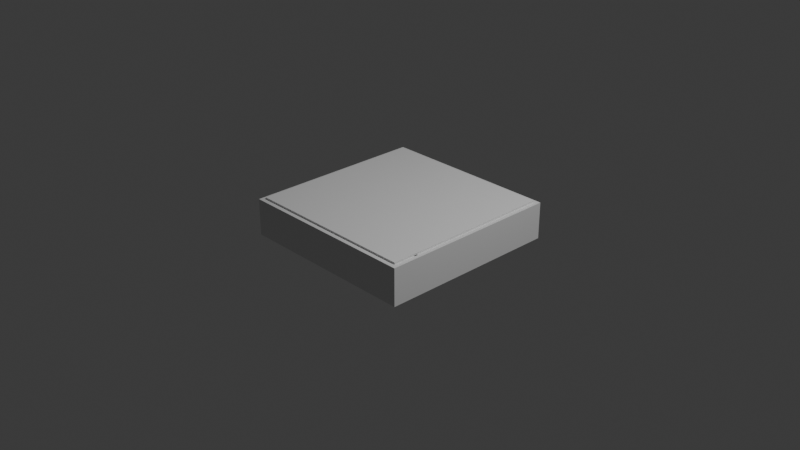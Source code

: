 # Source: maze.blend  (saved by Blender 4.4.32; exported with 4.5.12 LTS)
import bpy
from mathutils import Matrix  # noqa: F401  (used for matrix-valued properties, if any)

bpy.ops.wm.read_factory_settings(use_empty=True)
scene = bpy.context.scene
scene.name = 'Scene'

# ---- collections
col_collection = bpy.data.collections.new('Collection'); scene.collection.children.link(col_collection)

# ---- materials (node trees are filled in below, after node groups)
mat_material = bpy.data.materials.new('Material')
mat_material.alpha_threshold = 0.0
mat_material.roughness = 0.5
mat_material.line_color = (0.0, 0.0, 0.0, 1.0)

# ---- material node trees
mat_material.use_nodes = True; mat_material.node_tree.nodes.clear()
_N = mat_material.node_tree.nodes; _L = mat_material.node_tree.links
n0 = _N.new('ShaderNodeOutputMaterial'); n0.name = 'Material Output'; n0.location = (300, 300)
n1 = _N.new('ShaderNodeBsdfPrincipled'); n1.name = 'Principled BSDF'; n1.location = (10, 300)
n1.inputs[3].default_value = 1.45
_L.new(n1.outputs[0], n0.inputs[0])
n0.is_active_output = True

# ---- world
world_world = bpy.data.worlds.new('World'); scene.world = world_world
world_world.use_nodes = True; world_world.node_tree.nodes.clear()
_N = world_world.node_tree.nodes; _L = world_world.node_tree.links
n0 = _N.new('ShaderNodeOutputWorld'); n0.name = 'World Output'; n0.location = (300, 300)
n1 = _N.new('ShaderNodeBackground'); n1.name = 'Background'; n1.location = (10, 300)
n1.inputs[0].default_value = (0.05088, 0.05088, 0.05088, 1.0)
_L.new(n1.outputs[0], n0.inputs[0])
n0.is_active_output = True
world_world.color = (0.05088, 0.05088, 0.05088)
world_world.sun_shadow_jitter_overblur = 0.0

# ---- cameras
cam_camera = bpy.data.cameras.new('Camera')
cam_camera.clip_end = 100.0
cam_camera.ortho_scale = 7.314

# ---- lights
light_light = bpy.data.lights.new('Light', 'POINT')
light_light.energy = 1000.0
light_light.shadow_soft_size = 0.1

# ---- meshes
me_cube = bpy.data.meshes.new('Cube')
me_cube.from_pydata([(1.0, 1.0, 1.0), (1.0, 1.0, -1.0), (1.0, -1.0, 1.0), (1.0, -1.0, -1.0), (-1.0, 1.0, 1.0), (-1.0, 1.0, -1.0), (-1.0, -1.0, 1.0), (-1.0, -1.0, -1.0)], [], [(0, 4, 6, 2), (3, 2, 6, 7), (7, 6, 4, 5), (5, 1, 3, 7), (1, 0, 2, 3), (5, 4, 0, 1)])
_uv = me_cube.uv_layers.new(name='UVMap')
_uv.uv.foreach_set('vector', [0.625, 0.5, 0.875, 0.5, 0.875, 0.75, 0.625, 0.75, 0.375, 0.75, 0.625, 0.75, 0.625, 1.0, 0.375, 1.0, 0.375, 0.0, 0.625, 0.0, 0.625, 0.25, 0.375, 0.25, 0.125, 0.5, 0.375, 0.5, 0.375, 0.75, 0.125, 0.75, 0.375, 0.5, 0.625, 0.5, 0.625, 0.75, 0.375, 0.75, 0.375, 0.25, 0.625, 0.25, 0.625, 0.5, 0.375, 0.5])
me_cube.materials.append(mat_material)
me_cube.use_mirror_vertex_groups = False
me_cube.update()
me_cube_001 = bpy.data.meshes.new('Cube.001')
me_cube_001.from_pydata([(-1.0, -1.0, -1.0), (-1.0, -1.0, 1.0), (-1.0, 1.0, -1.0), (-1.0, 1.0, 1.0), (1.0, -1.0, -1.0), (1.0, -1.0, 1.0), (1.0, 1.0, -1.0), (1.0, 1.0, 1.0)], [], [(0, 1, 3, 2), (2, 3, 7, 6), (6, 7, 5, 4), (4, 5, 1, 0), (2, 6, 4, 0), (7, 3, 1, 5)])
_uv = me_cube_001.uv_layers.new(name='UVMap')
_uv.uv.foreach_set('vector', [0.375, 0.0, 0.625, 0.0, 0.625, 0.25, 0.375, 0.25, 0.375, 0.25, 0.625, 0.25, 0.625, 0.5, 0.375, 0.5, 0.375, 0.5, 0.625, 0.5, 0.625, 0.75, 0.375, 0.75, 0.375, 0.75, 0.625, 0.75, 0.625, 1.0, 0.375, 1.0, 0.125, 0.5, 0.375, 0.5, 0.375, 0.75, 0.125, 0.75, 0.625, 0.5, 0.875, 0.5, 0.875, 0.75, 0.625, 0.75])
me_cube_001.update()
me_cube_003 = bpy.data.meshes.new('Cube.003')
me_cube_003.from_pydata([(-1.0, -1.0, -1.0), (-1.0, -1.0, 1.0), (-1.0, 1.0, -1.0), (-1.0, 1.0, 1.0), (1.0, -1.0, -1.0), (1.0, -1.0, 1.0), (1.0, 1.0, -1.0), (1.0, 1.0, 1.0)], [], [(0, 1, 3, 2), (2, 3, 7, 6), (6, 7, 5, 4), (4, 5, 1, 0), (2, 6, 4, 0), (7, 3, 1, 5)])
_uv = me_cube_003.uv_layers.new(name='UVMap')
_uv.uv.foreach_set('vector', [0.375, 0.0, 0.625, 0.0, 0.625, 0.25, 0.375, 0.25, 0.375, 0.25, 0.625, 0.25, 0.625, 0.5, 0.375, 0.5, 0.375, 0.5, 0.625, 0.5, 0.625, 0.75, 0.375, 0.75, 0.375, 0.75, 0.625, 0.75, 0.625, 1.0, 0.375, 1.0, 0.125, 0.5, 0.375, 0.5, 0.375, 0.75, 0.125, 0.75, 0.625, 0.5, 0.875, 0.5, 0.875, 0.75, 0.625, 0.75])
me_cube_003.update()
me_cube_004 = bpy.data.meshes.new('Cube.004')
me_cube_004.from_pydata([(-1.0, -1.0, -1.0), (-1.0, -1.0, 1.0), (-1.0, 1.0, -1.0), (-1.0, 1.0, 1.0), (1.0, -1.0, -1.0), (1.0, -1.0, 1.0), (1.0, 1.0, -1.0), (1.0, 1.0, 1.0), (-1.0, -1.0, 0.0), (1.0, -1.0, 0.0), (0.8667, -1.0, -1.0), (0.8667, -1.0, 1.0), (0.8667, -1.0, 0.0), (1.0, -11.0, -1.0), (1.0, -11.0, 1.0), (1.0, -11.0, 0.0), (0.8667, -11.0, -1.0), (0.8667, -11.0, 1.0), (0.8667, -11.0, 0.0), (1.0, -1.0, -0.5), (1.0, -1.0, 0.5), (1.0, -9.0, 0.0), (1.0, -11.0, -0.5), (1.0, -11.0, 0.5), (1.0, -9.0, -1.0), (1.0, -9.0, 1.0), (1.0, -9.0, 0.5), (1.0, -9.0, -0.5), (2.2, -11.0, -1.0), (2.2, -11.0, 1.0), (2.2, -11.0, 0.0), (2.2, -9.0, 0.0), (2.2, -11.0, -0.5), (2.2, -11.0, 0.5), (2.2, -9.0, -1.0), (2.2, -9.0, 1.0), (2.2, -9.0, 0.5), (2.2, -9.0, -0.5), (2.333, -11.0, -1.0), (2.333, -11.0, 1.0), (2.333, -11.0, 0.0), (2.333, -9.0, 0.0), (2.333, -11.0, -0.5), (2.333, -11.0, 0.5), (2.333, -9.0, -1.0), (2.333, -9.0, 0.5), (2.333, -9.0, -0.5), (2.2, -11.0, 1.0), (2.2, -9.0, 1.0), (2.2, -9.0, 0.5), (2.333, -11.0, -1.0), (2.333, -11.0, 1.0), (2.333, -11.0, 0.0), (2.333, -9.0, 0.0), (2.333, -11.0, -0.5), (2.333, -11.0, 0.5), (2.333, -9.0, -1.0), (2.333, -9.0, 1.0), (2.333, -9.0, 0.5), (2.333, -9.0, -0.5), (2.333, -11.0, -1.0), (2.333, -11.0, 1.0), (2.333, -11.0, 0.0), (2.333, -9.0, 0.0), (2.333, -11.0, -0.5), (2.333, -11.0, 0.5), (2.333, -9.0, -1.0), (2.333, -9.0, 1.0), (2.333, -9.0, 0.5), (2.333, -9.0, -0.5), (2.333, -11.0, -1.0), (2.333, -11.0, 1.0), (2.333, -11.0, 0.0), (2.333, -9.0, 0.0), (2.333, -11.0, -0.5), (2.333, -11.0, 0.5), (2.333, -9.0, -1.0), (2.333, -9.0, 1.0), (2.333, -9.0, 0.5), (2.333, -9.0, -0.5), (4.667, -11.0, -1.0), (4.667, -11.0, 1.0), (4.667, -11.0, 0.0), (4.667, -9.0, 0.0), (4.667, -11.0, -0.5), (4.667, -11.0, 0.5), (4.667, -9.0, -1.0), (4.667, -9.0, 1.0), (4.667, -9.0, 0.5), (4.667, -9.0, -0.5), (-1.0, 1.0, 0.0), (-0.06667, 1.0, -1.0), (-0.06667, 1.0, 1.0), (1.0, 1.0, 0.0), (1.0, 0.0, -1.0), (-0.06667, 1.0, 0.0), (0.06667, 1.0, 1.0), (1.0, 1.0, -0.5), (0.06667, 1.0, -1.0), (1.0, 1.0, 0.5), (0.06667, 1.0, 0.0), (-0.06667, 1.0, -0.5), (-0.06667, 1.0, 0.5), (0.06667, 1.0, -0.5), (0.06667, 1.0, 0.5), (-1.0, 1.0, -0.5), (-0.5, 1.0, -1.0), (-1.0, 1.0, 0.5), (-0.5, 1.0, 1.0), (-0.5, 1.0, 0.0), (-0.06667, 1.0, -0.75), (-0.06667, 1.0, 0.25), (-0.06667, 1.0, -0.25), (-0.06667, 1.0, 0.75), (-0.06667, 1.0, -1.0), (-0.06667, 1.0, 1.0), (-0.06667, 1.0, 0.0), (0.06667, 1.0, 1.0), (0.06667, 1.0, -1.0), (0.06667, 1.0, 0.0), (-0.06667, 1.0, -0.5), (-0.06667, 1.0, 0.5), (0.06667, 1.0, -0.5), (0.06667, 1.0, 0.5), (-0.06667, 1.0, -0.75), (-0.06667, 1.0, 0.25), (-0.06667, 1.0, -0.25), (-0.06667, 1.0, 0.75)], [], [(0, 8, 1, 3, 107, 90, 105, 2), (104, 96, 7, 99), (93, 99, 7, 5, 20, 9, 19, 4, 94), (12, 11, 1, 8), (91, 98, 6, 94), (7, 96, 92, 108, 3, 1, 11, 5), (10, 12, 8, 0), (12, 10, 16, 18), (15, 22, 32, 30), (13, 22, 15, 18, 16), (15, 23, 14, 17, 18), (10, 4, 24, 13, 16), (11, 12, 18, 17), (5, 11, 17, 14, 25), (24, 27, 37, 34), (25, 14, 29, 35), (9, 20, 26, 21), (20, 5, 25, 26), (21, 26, 36, 31), (4, 19, 27, 24), (19, 9, 21, 27), (28, 34, 44, 38), (31, 36, 45, 41), (32, 28, 38, 42), (34, 37, 46, 44), (26, 25, 35, 36), (23, 15, 30, 33), (27, 21, 31, 37), (14, 23, 33, 29), (22, 13, 28, 32), (13, 24, 34, 28), (44, 46, 59, 56), (39, 43, 55, 51), (45, 36, 49, 58), (40, 42, 54, 52), (37, 31, 41, 46), (33, 30, 40, 43), (35, 29, 47, 48), (36, 35, 48, 49), (30, 32, 42, 40), (29, 33, 43, 39), (54, 50, 60, 64), (56, 59, 69, 66), (51, 55, 65, 61), (52, 54, 64, 62), (49, 48, 57, 58), (48, 47, 51, 57), (42, 38, 50, 54), (41, 45, 58, 53), (38, 44, 56, 50), (46, 41, 53, 59), (29, 39, 51, 47), (43, 40, 52, 55), (64, 60, 70, 74), (66, 69, 79, 76), (61, 65, 75, 71), (62, 64, 74, 72), (53, 58, 68, 63), (50, 56, 66, 60), (59, 53, 63, 69), (55, 52, 62, 65), (58, 57, 67, 68), (57, 51, 61, 67), (73, 78, 88, 83), (74, 70, 80, 84), (76, 79, 89, 86), (71, 75, 85, 81), (63, 68, 78, 73), (60, 66, 76, 70), (69, 63, 73, 79), (65, 62, 72, 75), (68, 67, 77, 78), (67, 61, 71, 77), (89, 83, 82, 84), (88, 87, 81, 85), (83, 88, 85, 82), (86, 89, 84, 80), (70, 76, 86, 80), (79, 73, 83, 89), (75, 72, 82, 85), (78, 77, 87, 88), (77, 71, 81, 87), (72, 74, 84, 82), (2, 106, 91, 94, 4, 10, 0), (6, 97, 93, 94), (103, 100, 93, 97), (2, 105, 90, 109, 95, 112, 101, 110, 91, 106), (90, 107, 3, 108, 92, 113, 102, 111, 95, 109), (98, 103, 97, 6), (91, 110, 124, 114), (110, 101, 120, 124), (100, 104, 99, 93), (101, 112, 126, 120), (98, 91, 114, 118), (114, 124, 120, 122, 118), (120, 126, 116, 119, 122), (116, 125, 121, 123, 119), (121, 127, 115, 117, 123), (104, 100, 119, 123), (102, 113, 127, 121), (111, 102, 121, 125), (95, 111, 125, 116), (96, 104, 123, 117), (112, 95, 116, 126), (92, 96, 117, 115), (113, 92, 115, 127), (103, 98, 118, 122), (100, 103, 122, 119)])
_uv = me_cube_004.uv_layers.new(name='UVMap')
_uv.uv.foreach_set('vector', [0.375, 0.0, 0.5, 0.0, 0.625, 0.0, 0.625, 0.25, 0.5625, 0.25, 0.5, 0.25, 0.4375, 0.25, 0.375, 0.25, 0.5625, 0.4375, 0.625, 0.4375, 0.625, 0.5, 0.5625, 0.5, 0.5, 0.5, 0.5625, 0.5, 0.625, 0.5, 0.625, 0.75, 0.5625, 0.75, 0.5, 0.75, 0.4375, 0.75, 0.375, 0.75, 0.375, 0.625, 0.5, 0.875, 0.625, 0.875, 0.625, 1.0, 0.5, 1.0, 0.25, 0.5, 0.3125, 0.5, 0.375, 0.5, 0.375, 0.625, 0.625, 0.5, 0.6875, 0.5, 0.75, 0.5, 0.8125, 0.5, 0.875, 0.5, 0.875, 0.75, 0.75, 0.75, 0.625, 0.75, 0.375, 0.875, 0.5, 0.875, 0.5, 1.0, 0.375, 1.0, 0.5, 0.875, 0.375, 0.875, 0.375, 0.875, 0.5, 0.875, 0.5, 0.75, 0.4375, 0.75, 0.4375, 0.75, 0.5, 0.75, 0.375, 0.75, 0.4375, 0.75, 0.5, 0.75, 0.5, 0.875, 0.375, 0.875, 0.5, 0.75, 0.5625, 0.75, 0.625, 0.75, 0.625, 0.875, 0.5, 0.875, 0.25, 0.75, 0.375, 0.75, 0.375, 0.75, 0.375, 0.75, 0.25, 0.75, 0.625, 0.875, 0.5, 0.875, 0.5, 0.875, 0.625, 0.875, 0.625, 0.75, 0.75, 0.75, 0.75, 0.75, 0.625, 0.75, 0.625, 0.75, 0.375, 0.75, 0.4375, 0.75, 0.4375, 0.75, 0.375, 0.75, 0.625, 0.75, 0.625, 0.75, 0.625, 0.75, 0.625, 0.75, 0.5, 0.75, 0.5625, 0.75, 0.5625, 0.75, 0.5, 0.75, 0.5625, 0.75, 0.625, 0.75, 0.625, 0.75, 0.5625, 0.75, 0.5, 0.75, 0.5625, 0.75, 0.5625, 0.75, 0.5, 0.75, 0.375, 0.75, 0.4375, 0.75, 0.4375, 0.75, 0.375, 0.75, 0.4375, 0.75, 0.5, 0.75, 0.5, 0.75, 0.4375, 0.75, 0.375, 0.75, 0.375, 0.75, 0.375, 0.75, 0.375, 0.75, 0.5, 0.75, 0.5625, 0.75, 0.5625, 0.75, 0.5, 0.75, 0.4375, 0.75, 0.375, 0.75, 0.375, 0.75, 0.4375, 0.75, 0.375, 0.75, 0.4375, 0.75, 0.4375, 0.75, 0.375, 0.75, 0.5625, 0.75, 0.625, 0.75, 0.625, 0.75, 0.5625, 0.75, 0.5625, 0.75, 0.5, 0.75, 0.5, 0.75, 0.5625, 0.75, 0.4375, 0.75, 0.5, 0.75, 0.5, 0.75, 0.4375, 0.75, 0.625, 0.75, 0.5625, 0.75, 0.5625, 0.75, 0.625, 0.75, 0.4375, 0.75, 0.375, 0.75, 0.375, 0.75, 0.4375, 0.75, 0.375, 0.75, 0.375, 0.75, 0.375, 0.75, 0.375, 0.75, 0.375, 0.75, 0.4375, 0.75, 0.4375, 0.75, 0.375, 0.75, 0.625, 0.75, 0.5625, 0.75, 0.5625, 0.75, 0.625, 0.75, 0.5625, 0.75, 0.5625, 0.75, 0.5625, 0.75, 0.5625, 0.75, 0.5, 0.75, 0.4375, 0.75, 0.4375, 0.75, 0.5, 0.75, 0.4375, 0.75, 0.5, 0.75, 0.5, 0.75, 0.4375, 0.75, 0.5625, 0.75, 0.5, 0.75, 0.5, 0.75, 0.5625, 0.75, 0.625, 0.75, 0.625, 0.75, 0.625, 0.75, 0.625, 0.75, 0.5625, 0.75, 0.625, 0.75, 0.625, 0.75, 0.5625, 0.75, 0.5, 0.75, 0.4375, 0.75, 0.4375, 0.75, 0.5, 0.75, 0.625, 0.75, 0.5625, 0.75, 0.5625, 0.75, 0.625, 0.75, 0.4375, 0.75, 0.375, 0.75, 0.375, 0.75, 0.4375, 0.75, 0.375, 0.75, 0.4375, 0.75, 0.4375, 0.75, 0.375, 0.75, 0.625, 0.75, 0.5625, 0.75, 0.5625, 0.75, 0.625, 0.75, 0.5, 0.75, 0.4375, 0.75, 0.4375, 0.75, 0.5, 0.75, 0.5625, 0.75, 0.625, 0.75, 0.625, 0.75, 0.5625, 0.75, 0.625, 0.75, 0.625, 0.75, 0.625, 0.75, 0.625, 0.75, 0.4375, 0.75, 0.375, 0.75, 0.375, 0.75, 0.4375, 0.75, 0.5, 0.75, 0.5625, 0.75, 0.5625, 0.75, 0.5, 0.75, 0.375, 0.75, 0.375, 0.75, 0.375, 0.75, 0.375, 0.75, 0.4375, 0.75, 0.5, 0.75, 0.5, 0.75, 0.4375, 0.75, 0.625, 0.75, 0.625, 0.75, 0.625, 0.75, 0.625, 0.75, 0.5625, 0.75, 0.5, 0.75, 0.5, 0.75, 0.5625, 0.75, 0.4375, 0.75, 0.375, 0.75, 0.375, 0.75, 0.4375, 0.75, 0.375, 0.75, 0.4375, 0.75, 0.4375, 0.75, 0.375, 0.75, 0.625, 0.75, 0.5625, 0.75, 0.5625, 0.75, 0.625, 0.75, 0.5, 0.75, 0.4375, 0.75, 0.4375, 0.75, 0.5, 0.75, 0.5, 0.75, 0.5625, 0.75, 0.5625, 0.75, 0.5, 0.75, 0.375, 0.75, 0.375, 0.75, 0.375, 0.75, 0.375, 0.75, 0.4375, 0.75, 0.5, 0.75, 0.5, 0.75, 0.4375, 0.75, 0.5625, 0.75, 0.5, 0.75, 0.5, 0.75, 0.5625, 0.75, 0.5625, 0.75, 0.625, 0.75, 0.625, 0.75, 0.5625, 0.75, 0.625, 0.75, 0.625, 0.75, 0.625, 0.75, 0.625, 0.75, 0.5, 0.75, 0.5625, 0.75, 0.5625, 0.75, 0.5, 0.75, 0.4375, 0.75, 0.375, 0.75, 0.375, 0.75, 0.4375, 0.75, 0.375, 0.75, 0.4375, 0.75, 0.4375, 0.75, 0.375, 0.75, 0.625, 0.75, 0.5625, 0.75, 0.5625, 0.75, 0.625, 0.75, 0.5, 0.75, 0.5625, 0.75, 0.5625, 0.75, 0.5, 0.75, 0.375, 0.75, 0.375, 0.75, 0.375, 0.75, 0.375, 0.75, 0.4375, 0.75, 0.5, 0.75, 0.5, 0.75, 0.4375, 0.75, 0.5625, 0.75, 0.5, 0.75, 0.5, 0.75, 0.5625, 0.75, 0.5625, 0.75, 0.625, 0.75, 0.625, 0.75, 0.5625, 0.75, 0.625, 0.75, 0.625, 0.75, 0.625, 0.75, 0.625, 0.75, 0.4375, 0.75, 0.5, 0.75, 0.5, 0.75, 0.4375, 0.75, 0.5625, 0.75, 0.625, 0.75, 0.625, 0.75, 0.5625, 0.75, 0.5, 0.75, 0.5625, 0.75, 0.5625, 0.75, 0.5, 0.75, 0.375, 0.75, 0.4375, 0.75, 0.4375, 0.75, 0.375, 0.75, 0.375, 0.75, 0.375, 0.75, 0.375, 0.75, 0.375, 0.75, 0.4375, 0.75, 0.5, 0.75, 0.5, 0.75, 0.4375, 0.75, 0.5625, 0.75, 0.5, 0.75, 0.5, 0.75, 0.5625, 0.75, 0.5625, 0.75, 0.625, 0.75, 0.625, 0.75, 0.5625, 0.75, 0.625, 0.75, 0.625, 0.75, 0.625, 0.75, 0.625, 0.75, 0.5, 0.75, 0.4375, 0.75, 0.4375, 0.75, 0.5, 0.75, 0.125, 0.5, 0.1875, 0.5, 0.25, 0.5, 0.375, 0.625, 0.375, 0.75, 0.25, 0.75, 0.125, 0.75, 0.375, 0.5, 0.4375, 0.5, 0.5, 0.5, 0.375, 0.625, 0.4375, 0.4375, 0.5, 0.4375, 0.5, 0.5, 0.4375, 0.5, 0.375, 0.25, 0.4375, 0.25, 0.5, 0.25, 0.5, 0.3125, 0.5, 0.375, 0.4688, 0.375, 0.4375, 0.375, 0.4062, 0.375, 0.375, 0.375, 0.375, 0.3125, 0.5, 0.25, 0.5625, 0.25, 0.625, 0.25, 0.625, 0.3125, 0.625, 0.375, 0.5938, 0.375, 0.5625, 0.375, 0.5312, 0.375, 0.5, 0.375, 0.5, 0.3125, 0.375, 0.4375, 0.4375, 0.4375, 0.4375, 0.5, 0.375, 0.5, 0.375, 0.375, 0.4062, 0.375, 0.4062, 0.375, 0.375, 0.375, 0.4062, 0.375, 0.4375, 0.375, 0.4375, 0.375, 0.4062, 0.375, 0.5, 0.4375, 0.5625, 0.4375, 0.5625, 0.5, 0.5, 0.5, 0.4375, 0.375, 0.4688, 0.375, 0.4688, 0.375, 0.4375, 0.375, 0.3125, 0.5, 0.25, 0.5, 0.25, 0.5, 0.3125, 0.5, 0.375, 0.375, 0.4062, 0.375, 0.4375, 0.375, 0.4375, 0.4375, 0.375, 0.4375, 0.4375, 0.375, 0.4688, 0.375, 0.5, 0.375, 0.5, 0.4375, 0.4375, 0.4375, 0.5, 0.375, 0.5312, 0.375, 0.5625, 0.375, 0.5625, 0.4375, 0.5, 0.4375, 0.5625, 0.375, 0.5938, 0.375, 0.625, 0.375, 0.625, 0.4375, 0.5625, 0.4375, 0.5625, 0.4375, 0.5, 0.4375, 0.5, 0.4375, 0.5625, 0.4375, 0.5625, 0.375, 0.5938, 0.375, 0.5938, 0.375, 0.5625, 0.375, 0.5312, 0.375, 0.5625, 0.375, 0.5625, 0.375, 0.5312, 0.375, 0.5, 0.375, 0.5312, 0.375, 0.5312, 0.375, 0.5, 0.375, 0.625, 0.4375, 0.5625, 0.4375, 0.5625, 0.4375, 0.625, 0.4375, 0.4688, 0.375, 0.5, 0.375, 0.5, 0.375, 0.4688, 0.375, 0.75, 0.5, 0.6875, 0.5, 0.6875, 0.5, 0.75, 0.5, 0.5938, 0.375, 0.625, 0.375, 0.625, 0.375, 0.5938, 0.375, 0.4375, 0.4375, 0.375, 0.4375, 0.375, 0.4375, 0.4375, 0.4375, 0.5, 0.4375, 0.4375, 0.4375, 0.4375, 0.4375, 0.5, 0.4375])
me_cube_004.update()
me_cube_006 = bpy.data.meshes.new('Cube.006')
me_cube_006.from_pydata([(-1.0, -1.0, -1.0), (-1.0, -1.0, 1.0), (-1.0, 1.0, -1.0), (-1.0, 1.0, 1.0), (1.0, -1.0, -1.0), (1.0, -1.0, 1.0), (1.0, 1.0, -1.0), (1.0, 1.0, 1.0)], [], [(0, 1, 3, 2), (2, 3, 7, 6), (6, 7, 5, 4), (4, 5, 1, 0), (2, 6, 4, 0), (7, 3, 1, 5)])
_uv = me_cube_006.uv_layers.new(name='UVMap')
_uv.uv.foreach_set('vector', [0.375, 0.0, 0.625, 0.0, 0.625, 0.25, 0.375, 0.25, 0.375, 0.25, 0.625, 0.25, 0.625, 0.5, 0.375, 0.5, 0.375, 0.5, 0.625, 0.5, 0.625, 0.75, 0.375, 0.75, 0.375, 0.75, 0.625, 0.75, 0.625, 1.0, 0.375, 1.0, 0.125, 0.5, 0.375, 0.5, 0.375, 0.75, 0.125, 0.75, 0.625, 0.5, 0.875, 0.5, 0.875, 0.75, 0.625, 0.75])
me_cube_006.update()
me_cube_007 = bpy.data.meshes.new('Cube.007')
me_cube_007.from_pydata([(-1.0, -1.0, -1.0), (-1.0, -1.0, 1.0), (-1.0, 1.0, -1.0), (-1.0, 1.0, 1.0), (1.0, -1.0, -1.0), (1.0, -1.0, 1.0), (1.0, 1.0, -1.0), (1.0, 1.0, 1.0), (-13.0, -1.0, -1.0), (-13.0, -1.0, 1.0), (-13.0, 1.0, -1.0), (-13.0, 1.0, 1.0), (-1.0, -1.0, 0.0), (-13.0, -1.0, 0.0), (-7.2, -1.0, 1.0), (-7.2, -1.0, -1.0), (-7.2, -1.0, 0.0), (-6.8, -1.0, 1.0), (-6.8, -1.0, -1.0), (-6.8, -1.0, 0.0), (-7.2, -1.0, 1.0), (-7.2, -1.0, -1.0), (-7.2, -1.0, 0.0), (-6.8, -1.0, 1.0), (-6.8, -1.0, -1.0), (-6.8, -1.0, 0.0), (-7.2, -1.0, 1.0), (-7.2, -1.0, -1.0), (-7.2, -1.0, 0.0), (-6.8, -1.0, 1.0), (-6.8, -1.0, -1.0), (-6.8, -1.0, 0.0)], [], [(3, 2, 10, 11), (2, 3, 7, 6), (6, 7, 5, 4), (4, 5, 1, 12, 0), (2, 6, 4, 0), (7, 3, 1, 5), (8, 13, 9, 11, 10), (16, 14, 9, 13), (1, 3, 11, 9, 14), (2, 0, 15, 8, 10), (15, 16, 13, 8), (0, 12, 16, 15), (12, 1, 14, 16), (19, 18, 24, 25), (15, 16, 22, 21), (17, 19, 25, 23), (16, 14, 20, 22), (21, 22, 28, 27), (23, 25, 31, 29), (22, 20, 26, 28), (25, 24, 30, 31)])
_uv = me_cube_007.uv_layers.new(name='UVMap')
_uv.uv.foreach_set('vector', [0.625, 0.25, 0.375, 0.25, 0.375, 0.25, 0.625, 0.25, 0.375, 0.25, 0.625, 0.25, 0.625, 0.5, 0.375, 0.5, 0.375, 0.5, 0.625, 0.5, 0.625, 0.75, 0.375, 0.75, 0.375, 0.75, 0.625, 0.75, 0.625, 1.0, 0.5, 1.0, 0.375, 1.0, 0.125, 0.5, 0.375, 0.5, 0.375, 0.75, 0.125, 0.75, 0.625, 0.5, 0.875, 0.5, 0.875, 0.75, 0.625, 0.75, 0.375, 0.0, 0.5, 0.0, 0.625, 0.0, 0.625, 0.25, 0.375, 0.25, 0.5, 1.0, 0.625, 1.0, 0.625, 1.0, 0.5, 1.0, 0.875, 0.75, 0.875, 0.5, 0.875, 0.5, 0.875, 0.75, 0.875, 0.75, 0.125, 0.5, 0.125, 0.75, 0.125, 0.75, 0.125, 0.75, 0.125, 0.5, 0.375, 1.0, 0.5, 1.0, 0.5, 1.0, 0.375, 1.0, 0.375, 1.0, 0.5, 1.0, 0.5, 1.0, 0.375, 1.0, 0.5, 1.0, 0.625, 1.0, 0.625, 1.0, 0.5, 1.0, 0.0, 0.0, 0.0, 0.0, 0.0, 0.0, 0.0, 0.0, 0.375, 1.0, 0.5, 1.0, 0.5, 1.0, 0.375, 1.0, 0.0, 0.0, 0.0, 0.0, 0.0, 0.0, 0.0, 0.0, 0.5, 1.0, 0.625, 1.0, 0.625, 1.0, 0.5, 1.0, 0.375, 1.0, 0.5, 1.0, 0.5, 1.0, 0.375, 1.0, 0.0, 0.0, 0.0, 0.0, 0.0, 0.0, 0.0, 0.0, 0.5, 1.0, 0.625, 1.0, 0.625, 1.0, 0.5, 1.0, 0.0, 0.0, 0.0, 0.0, 0.0, 0.0, 0.0, 0.0])
me_cube_007.update()
me_cube_008 = bpy.data.meshes.new('Cube.008')
me_cube_008.from_pydata([(-1.0, -1.0, -1.0), (-1.0, -1.0, 1.0), (-1.0, 1.0, -1.0), (-1.0, 1.0, 1.0), (1.0, -1.0, -1.0), (1.0, -1.0, 1.0), (1.0, 1.0, -1.0), (1.0, 1.0, 1.0)], [], [(0, 1, 3, 2), (2, 3, 7, 6), (6, 7, 5, 4), (4, 5, 1, 0), (2, 6, 4, 0), (7, 3, 1, 5)])
_uv = me_cube_008.uv_layers.new(name='UVMap')
_uv.uv.foreach_set('vector', [0.375, 0.0, 0.625, 0.0, 0.625, 0.25, 0.375, 0.25, 0.375, 0.25, 0.625, 0.25, 0.625, 0.5, 0.375, 0.5, 0.375, 0.5, 0.625, 0.5, 0.625, 0.75, 0.375, 0.75, 0.375, 0.75, 0.625, 0.75, 0.625, 1.0, 0.375, 1.0, 0.125, 0.5, 0.375, 0.5, 0.375, 0.75, 0.125, 0.75, 0.625, 0.5, 0.875, 0.5, 0.875, 0.75, 0.625, 0.75])
me_cube_008.update()
me_cube_009 = bpy.data.meshes.new('Cube.009')
me_cube_009.from_pydata([(-1.0, -1.0, -1.0), (-1.0, -1.0, 1.0), (-1.0, 1.0, -1.0), (-1.0, 1.0, 1.0), (1.0, -1.0, -1.0), (1.0, -1.0, 1.0), (1.0, 1.0, -1.0), (1.0, 1.0, 1.0)], [], [(0, 1, 3, 2), (2, 3, 7, 6), (6, 7, 5, 4), (4, 5, 1, 0), (2, 6, 4, 0), (7, 3, 1, 5)])
_uv = me_cube_009.uv_layers.new(name='UVMap')
_uv.uv.foreach_set('vector', [0.375, 0.0, 0.625, 0.0, 0.625, 0.25, 0.375, 0.25, 0.375, 0.25, 0.625, 0.25, 0.625, 0.5, 0.375, 0.5, 0.375, 0.5, 0.625, 0.5, 0.625, 0.75, 0.375, 0.75, 0.375, 0.75, 0.625, 0.75, 0.625, 1.0, 0.375, 1.0, 0.125, 0.5, 0.375, 0.5, 0.375, 0.75, 0.125, 0.75, 0.625, 0.5, 0.875, 0.5, 0.875, 0.75, 0.625, 0.75])
me_cube_009.update()
me_cube_010 = bpy.data.meshes.new('Cube.010')
me_cube_010.from_pydata([(-1.0, -1.0, -1.0), (-1.0, -1.0, 1.0), (-1.0, 1.0, -1.0), (-1.0, 1.0, 1.0), (1.0, -1.0, -1.0), (1.0, -1.0, 1.0), (1.0, 1.0, -1.0), (1.0, 1.0, 1.0)], [], [(0, 1, 3, 2), (2, 3, 7, 6), (6, 7, 5, 4), (4, 5, 1, 0), (2, 6, 4, 0), (7, 3, 1, 5)])
_uv = me_cube_010.uv_layers.new(name='UVMap')
_uv.uv.foreach_set('vector', [0.375, 0.0, 0.625, 0.0, 0.625, 0.25, 0.375, 0.25, 0.375, 0.25, 0.625, 0.25, 0.625, 0.5, 0.375, 0.5, 0.375, 0.5, 0.625, 0.5, 0.625, 0.75, 0.375, 0.75, 0.375, 0.75, 0.625, 0.75, 0.625, 1.0, 0.375, 1.0, 0.125, 0.5, 0.375, 0.5, 0.375, 0.75, 0.125, 0.75, 0.625, 0.5, 0.875, 0.5, 0.875, 0.75, 0.625, 0.75])
me_cube_010.update()
me_cube_011 = bpy.data.meshes.new('Cube.011')
me_cube_011.from_pydata([(-1.0, -1.0, -1.0), (-1.0, -1.0, 1.0), (-1.0, 1.0, -1.0), (-1.0, 1.0, 1.0), (1.0, -1.0, -1.0), (1.0, -1.0, 1.0), (1.0, 1.0, -1.0), (1.0, 1.0, 1.0), (-1.113, -1.0, -1.0), (-1.113, -1.0, 1.0), (-1.113, 1.0, -1.0), (-1.113, 1.0, 1.0), (-1.0, 1.0, -1.0), (-1.0, 1.0, 1.0), (-1.113, 1.0, -1.0), (-1.113, 1.0, 1.0), (-1.0, 1.0, -1.0), (-1.0, 1.0, 1.0), (-1.113, 1.0, -1.0), (-1.113, 1.0, 1.0), (-1.0, 1.0, -1.0), (-1.0, 1.0, 1.0), (-1.113, 1.0, -1.0), (-1.113, 1.0, 1.0), (-1.0, 8.5, -1.0), (-1.0, 8.5, 1.0), (-1.113, 8.5, -1.0), (-1.113, 8.5, 1.0), (-1.0, 10.5, -1.0), (-1.0, 10.5, 1.0), (-1.113, 10.5, -1.0), (-1.113, 10.5, 1.0), (-3.425, 8.5, -1.0), (-3.425, 8.5, 1.0), (-3.425, 10.5, -1.0), (-3.425, 10.5, 1.0), (-3.538, 8.5, -1.0), (-3.538, 8.5, 1.0), (-3.538, 10.5, -1.0), (-3.538, 10.5, 1.0), (-3.425, -4.0, -1.0), (-3.425, -4.0, 1.0), (-3.538, -4.0, -1.0), (-3.538, -4.0, 1.0)], [], [(1, 3, 11, 9), (2, 3, 7, 6), (6, 7, 5, 4), (4, 5, 1, 0), (2, 6, 4, 0), (7, 3, 1, 5), (8, 9, 11, 10), (2, 0, 8, 10), (10, 11, 15, 14), (0, 1, 9, 8), (15, 13, 17, 19), (11, 3, 13, 15), (3, 2, 12, 13), (2, 10, 14, 12), (17, 16, 20, 21), (13, 12, 16, 17), (12, 14, 18, 16), (14, 15, 19, 18), (20, 22, 26, 24), (16, 18, 22, 20), (18, 19, 23, 22), (19, 17, 21, 23), (30, 26, 32, 34), (22, 23, 27, 26), (23, 21, 25, 27), (21, 20, 24, 25), (29, 28, 30, 31), (27, 25, 29, 31), (25, 24, 28, 29), (24, 26, 30, 28), (33, 35, 39, 37), (31, 30, 34, 35), (26, 27, 33, 32), (27, 31, 35, 33), (36, 37, 39, 38), (37, 36, 42, 43), (34, 32, 36, 38), (35, 34, 38, 39), (40, 41, 43, 42), (33, 37, 43, 41), (32, 33, 41, 40), (36, 32, 40, 42)])
_uv = me_cube_011.uv_layers.new(name='UVMap')
_uv.uv.foreach_set('vector', [0.875, 0.75, 0.875, 0.5, 0.875, 0.5, 0.875, 0.75, 0.375, 0.25, 0.625, 0.25, 0.625, 0.5, 0.375, 0.5, 0.375, 0.5, 0.625, 0.5, 0.625, 0.75, 0.375, 0.75, 0.375, 0.75, 0.625, 0.75, 0.625, 1.0, 0.375, 1.0, 0.125, 0.5, 0.375, 0.5, 0.375, 0.75, 0.125, 0.75, 0.625, 0.5, 0.875, 0.5, 0.875, 0.75, 0.625, 0.75, 0.375, 0.0, 0.625, 0.0, 0.625, 0.25, 0.375, 0.25, 0.125, 0.5, 0.125, 0.75, 0.125, 0.75, 0.125, 0.5, 0.375, 0.25, 0.625, 0.25, 0.625, 0.25, 0.375, 0.25, 0.375, 1.0, 0.625, 1.0, 0.625, 1.0, 0.375, 1.0, 0.875, 0.5, 0.875, 0.5, 0.875, 0.5, 0.875, 0.5, 0.875, 0.5, 0.875, 0.5, 0.875, 0.5, 0.875, 0.5, 0.625, 0.25, 0.375, 0.25, 0.375, 0.25, 0.625, 0.25, 0.125, 0.5, 0.125, 0.5, 0.125, 0.5, 0.125, 0.5, 0.625, 0.25, 0.375, 0.25, 0.375, 0.25, 0.625, 0.25, 0.625, 0.25, 0.375, 0.25, 0.375, 0.25, 0.625, 0.25, 0.125, 0.5, 0.125, 0.5, 0.125, 0.5, 0.125, 0.5, 0.375, 0.25, 0.625, 0.25, 0.625, 0.25, 0.375, 0.25, 0.125, 0.5, 0.125, 0.5, 0.125, 0.5, 0.125, 0.5, 0.125, 0.5, 0.125, 0.5, 0.125, 0.5, 0.125, 0.5, 0.375, 0.25, 0.625, 0.25, 0.625, 0.25, 0.375, 0.25, 0.875, 0.5, 0.875, 0.5, 0.875, 0.5, 0.875, 0.5, 0.125, 0.5, 0.125, 0.5, 0.125, 0.5, 0.125, 0.5, 0.375, 0.25, 0.625, 0.25, 0.625, 0.25, 0.375, 0.25, 0.875, 0.5, 0.875, 0.5, 0.875, 0.5, 0.875, 0.5, 0.625, 0.25, 0.375, 0.25, 0.375, 0.25, 0.625, 0.25, 0.625, 0.25, 0.375, 0.25, 0.375, 0.25, 0.625, 0.25, 0.875, 0.5, 0.875, 0.5, 0.875, 0.5, 0.875, 0.5, 0.625, 0.25, 0.375, 0.25, 0.375, 0.25, 0.625, 0.25, 0.125, 0.5, 0.125, 0.5, 0.125, 0.5, 0.125, 0.5, 0.875, 0.5, 0.875, 0.5, 0.875, 0.5, 0.875, 0.5, 0.625, 0.25, 0.375, 0.25, 0.375, 0.25, 0.625, 0.25, 0.375, 0.25, 0.625, 0.25, 0.625, 0.25, 0.375, 0.25, 0.875, 0.5, 0.875, 0.5, 0.875, 0.5, 0.875, 0.5, 0.375, 0.25, 0.625, 0.25, 0.625, 0.25, 0.375, 0.25, 0.625, 0.25, 0.375, 0.25, 0.375, 0.25, 0.625, 0.25, 0.125, 0.5, 0.125, 0.5, 0.125, 0.5, 0.125, 0.5, 0.625, 0.25, 0.375, 0.25, 0.375, 0.25, 0.625, 0.25, 0.375, 0.25, 0.625, 0.25, 0.625, 0.25, 0.375, 0.25, 0.875, 0.5, 0.875, 0.5, 0.875, 0.5, 0.875, 0.5, 0.375, 0.25, 0.625, 0.25, 0.625, 0.25, 0.375, 0.25, 0.125, 0.5, 0.125, 0.5, 0.125, 0.5, 0.125, 0.5])
me_cube_011.update()
me_cube_012 = bpy.data.meshes.new('Cube.012')
me_cube_012.from_pydata([(-1.0, -1.0, -1.0), (-1.0, -1.0, 1.0), (-1.0, 1.0, -1.0), (-1.0, 1.0, 1.0), (1.0, -1.0, -1.0), (1.0, -1.0, 1.0), (1.0, 1.0, -1.0), (1.0, 1.0, 1.0)], [], [(0, 1, 3, 2), (2, 3, 7, 6), (6, 7, 5, 4), (4, 5, 1, 0), (2, 6, 4, 0), (7, 3, 1, 5)])
_uv = me_cube_012.uv_layers.new(name='UVMap')
_uv.uv.foreach_set('vector', [0.375, 0.0, 0.625, 0.0, 0.625, 0.25, 0.375, 0.25, 0.375, 0.25, 0.625, 0.25, 0.625, 0.5, 0.375, 0.5, 0.375, 0.5, 0.625, 0.5, 0.625, 0.75, 0.375, 0.75, 0.375, 0.75, 0.625, 0.75, 0.625, 1.0, 0.375, 1.0, 0.125, 0.5, 0.375, 0.5, 0.375, 0.75, 0.125, 0.75, 0.625, 0.5, 0.875, 0.5, 0.875, 0.75, 0.625, 0.75])
me_cube_012.update()
me_cube_013 = bpy.data.meshes.new('Cube.013')
me_cube_013.from_pydata([(-1.0, -1.0, -1.0), (-1.0, -1.0, 1.0), (-1.0, 1.0, -1.0), (-1.0, 1.0, 1.0), (1.0, -1.0, -1.0), (1.0, -1.0, 1.0), (1.0, 1.0, -1.0), (1.0, 1.0, 1.0)], [], [(0, 1, 3, 2), (2, 3, 7, 6), (6, 7, 5, 4), (4, 5, 1, 0), (2, 6, 4, 0), (7, 3, 1, 5)])
_uv = me_cube_013.uv_layers.new(name='UVMap')
_uv.uv.foreach_set('vector', [0.375, 0.0, 0.625, 0.0, 0.625, 0.25, 0.375, 0.25, 0.375, 0.25, 0.625, 0.25, 0.625, 0.5, 0.375, 0.5, 0.375, 0.5, 0.625, 0.5, 0.625, 0.75, 0.375, 0.75, 0.375, 0.75, 0.625, 0.75, 0.625, 1.0, 0.375, 1.0, 0.125, 0.5, 0.375, 0.5, 0.375, 0.75, 0.125, 0.75, 0.625, 0.5, 0.875, 0.5, 0.875, 0.75, 0.625, 0.75])
me_cube_013.update()

# ---- objects
ob_cube = bpy.data.objects.new('Cube', me_cube)
ob_light = bpy.data.objects.new('Light', light_light)
ob_camera = bpy.data.objects.new('Camera', cam_camera)
ob_cube_001 = bpy.data.objects.new('Cube.001', me_cube_001)
ob_cube_002 = bpy.data.objects.new('Cube.002', me_cube_003)
ob_cube_003 = bpy.data.objects.new('Cube.003', me_cube_004)
ob_cube_005 = bpy.data.objects.new('Cube.005', me_cube_006)
ob_cube_004 = bpy.data.objects.new('Cube.004', me_cube_007)
ob_cube_006 = bpy.data.objects.new('Cube.006', me_cube_008)
ob_cube_007 = bpy.data.objects.new('Cube.007', me_cube_009)
ob_cube_008 = bpy.data.objects.new('Cube.008', me_cube_010)
ob_cube_009 = bpy.data.objects.new('Cube.009', me_cube_011)
ob_cube_010 = bpy.data.objects.new('Cube.010', me_cube_012)
ob_cube_011 = bpy.data.objects.new('Cube.011', me_cube_013)

# ---- transforms, parenting, visibility, modifiers, constraints
ob_cube.location = (0.0, 0.0, 0.0)
ob_cube.scale = (1.0, 1.0, 0.2)
ob_cube.lock_rotations_4d = False
ob_cube.empty_display_type = 'ARROWS'
ob_cube.lineart.crease_threshold = 0.0
_m = ob_cube.modifiers.new('Boolean', 'BOOLEAN')
_m.object = ob_cube_001
_m = ob_cube.modifiers.new('Triangulate', 'TRIANGULATE')
_m = ob_cube.modifiers.new('Boolean.001', 'BOOLEAN')
_m.object = ob_cube_002
_m.operation = 'UNION'
_m = ob_cube.modifiers.new('Boolean.002', 'BOOLEAN')
_m.object = ob_cube_003
_m.operation = 'UNION'
_m = ob_cube.modifiers.new('Boolean.003', 'BOOLEAN')
_m.object = ob_cube_004
_m.operation = 'UNION'
ob_light.location = (4.076, 1.005, 5.904)
ob_light.rotation_euler = (0.6503, 0.05522, 1.866)
ob_light.lock_rotations_4d = False
ob_light.empty_display_type = 'ARROWS'
ob_light.color = (0.0, 0.0, 0.0, 0.0)
ob_light.lineart.crease_threshold = 0.0
ob_camera.location = (7.359, -6.926, 4.958)
ob_camera.rotation_euler = (1.109, 0.0, 0.8149)
ob_camera.lock_rotations_4d = False
ob_camera.empty_display_type = 'ARROWS'
ob_camera.color = (0.0, 0.0, 0.0, 0.0)
ob_camera.display_type = 'WIRE'
ob_camera.lineart.crease_threshold = 0.0
ob_cube_001.location = (0.0, 0.0, 0.02)
ob_cube_001.scale = (0.95, 0.95, 0.2)
ob_cube_002.location = (0.8594, -0.6892, 0.0)
ob_cube_002.scale = (0.1, 0.02, 0.2)
ob_cube_003.location = (0.5095, -0.6546, 0.0)
ob_cube_003.rotation_euler = (0.0, -0.0, 1.571)
ob_cube_003.scale = (0.3, 0.02, 0.2)
_m = ob_cube_003.modifiers.new('Boolean', 'BOOLEAN')
_m.object = ob_cube_005
_m.operation = 'UNION'
ob_cube_005.location = (0.3915, -0.6892, 0.0)
ob_cube_005.scale = (0.1, 0.02, 0.2)
ob_cube_004.location = (0.1728, 0.8548, 0.0)
ob_cube_004.rotation_euler = (0.0, -0.0, 1.571)
ob_cube_004.scale = (0.1, 0.02, 0.2)
_m = ob_cube_004.modifiers.new('Boolean', 'BOOLEAN')
_m.object = ob_cube_006
_m.operation = 'UNION'
ob_cube_006.location = (0.2887, -0.07562, 0.0)
ob_cube_006.scale = (0.1, 0.02, 0.2)
ob_cube_007.location = (-0.1163, -0.3553, 0.0)
ob_cube_007.rotation_euler = (0.0, -0.0, 1.571)
ob_cube_007.scale = (0.6, 0.02, 0.2)
ob_cube_008.location = (-0.2299, -0.06214, 0.0)
ob_cube_008.scale = (0.1, 0.02, 0.2)
ob_cube_009.location = (-0.4675, 0.6036, 0.0)
ob_cube_009.rotation_euler = (0.0, -0.0, 1.571)
ob_cube_009.scale = (0.354, 0.02, 0.2)
ob_cube_010.location = (-0.3481, 0.6128, 0.0)
ob_cube_010.scale = (0.1, 0.02, 0.2)
ob_cube_011.location = (-0.8566, 0.6128, 0.0)
ob_cube_011.scale = (0.1, 0.02, 0.2)

# ---- collection membership
col_collection.objects.link(ob_cube)
col_collection.objects.link(ob_light)
col_collection.objects.link(ob_camera)
col_collection.objects.link(ob_cube_001)
col_collection.objects.link(ob_cube_002)
col_collection.objects.link(ob_cube_003)
col_collection.objects.link(ob_cube_005)
col_collection.objects.link(ob_cube_004)
col_collection.objects.link(ob_cube_006)
col_collection.objects.link(ob_cube_007)
col_collection.objects.link(ob_cube_008)
col_collection.objects.link(ob_cube_009)
col_collection.objects.link(ob_cube_010)
col_collection.objects.link(ob_cube_011)

# ---- scene / render settings (as saved in the file)
scene.camera = ob_camera
scene.frame_start = 1; scene.frame_end = 250; scene.frame_set(1)
scene.render.engine = 'BLENDER_EEVEE_NEXT'
bpy.context.view_layer.update()
